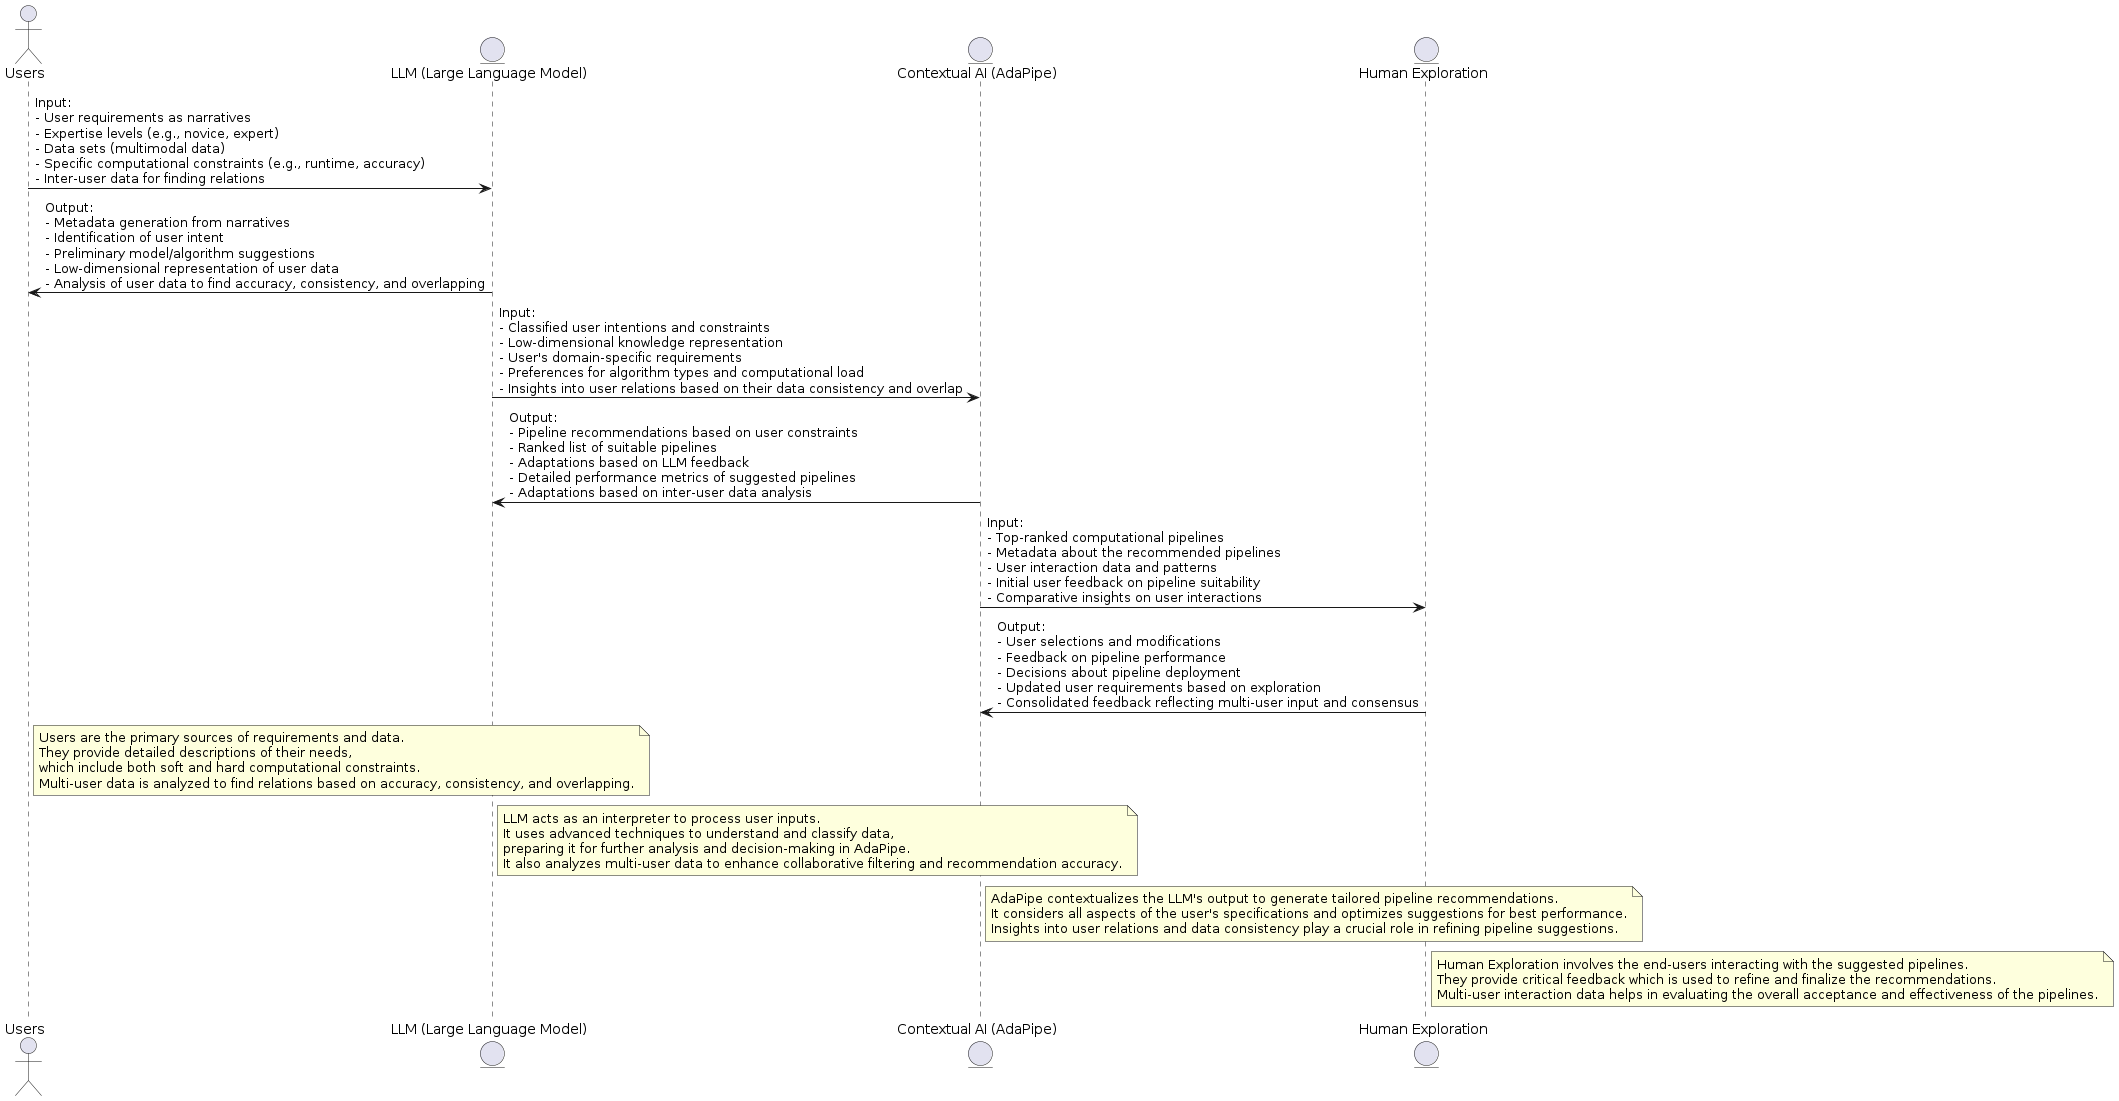

The diagram above was rendered by PlantUML. Its source (embedded in the PNG):
@startuml
actor Users
entity "LLM (Large Language Model)" as LLM
entity "Contextual AI (AdaPipe)" as AdaPipe
entity "Human Exploration" as HumanExp

' Connections between actors and entities with detailed inputs and outputs
Users -> LLM : Input: \n- User requirements as narratives\n- Expertise levels (e.g., novice, expert)\n- Data sets (multimodal data)\n- Specific computational constraints (e.g., runtime, accuracy)\n- Inter-user data for finding relations
LLM -> Users : Output: \n- Metadata generation from narratives\n- Identification of user intent\n- Preliminary model/algorithm suggestions\n- Low-dimensional representation of user data\n- Analysis of user data to find accuracy, consistency, and overlapping

LLM -> AdaPipe : Input: \n- Classified user intentions and constraints\n- Low-dimensional knowledge representation\n- User's domain-specific requirements\n- Preferences for algorithm types and computational load\n- Insights into user relations based on their data consistency and overlap
AdaPipe -> LLM : Output: \n- Pipeline recommendations based on user constraints\n- Ranked list of suitable pipelines\n- Adaptations based on LLM feedback\n- Detailed performance metrics of suggested pipelines\n- Adaptations based on inter-user data analysis

AdaPipe -> HumanExp : Input: \n- Top-ranked computational pipelines\n- Metadata about the recommended pipelines\n- User interaction data and patterns\n- Initial user feedback on pipeline suitability\n- Comparative insights on user interactions
HumanExp -> AdaPipe : Output: \n- User selections and modifications\n- Feedback on pipeline performance\n- Decisions about pipeline deployment\n- Updated user requirements based on exploration\n- Consolidated feedback reflecting multi-user input and consensus

' Adding descriptions for each entity
note right of Users
  Users are the primary sources of requirements and data.
  They provide detailed descriptions of their needs,
  which include both soft and hard computational constraints.
  Multi-user data is analyzed to find relations based on accuracy, consistency, and overlapping.
end note

note right of LLM
  LLM acts as an interpreter to process user inputs.
  It uses advanced techniques to understand and classify data,
  preparing it for further analysis and decision-making in AdaPipe.
  It also analyzes multi-user data to enhance collaborative filtering and recommendation accuracy.
end note

note right of AdaPipe
  AdaPipe contextualizes the LLM's output to generate tailored pipeline recommendations.
  It considers all aspects of the user's specifications and optimizes suggestions for best performance.
  Insights into user relations and data consistency play a crucial role in refining pipeline suggestions.
end note

note right of HumanExp
  Human Exploration involves the end-users interacting with the suggested pipelines.
  They provide critical feedback which is used to refine and finalize the recommendations.
  Multi-user interaction data helps in evaluating the overall acceptance and effectiveness of the pipelines.
end note
@enduml